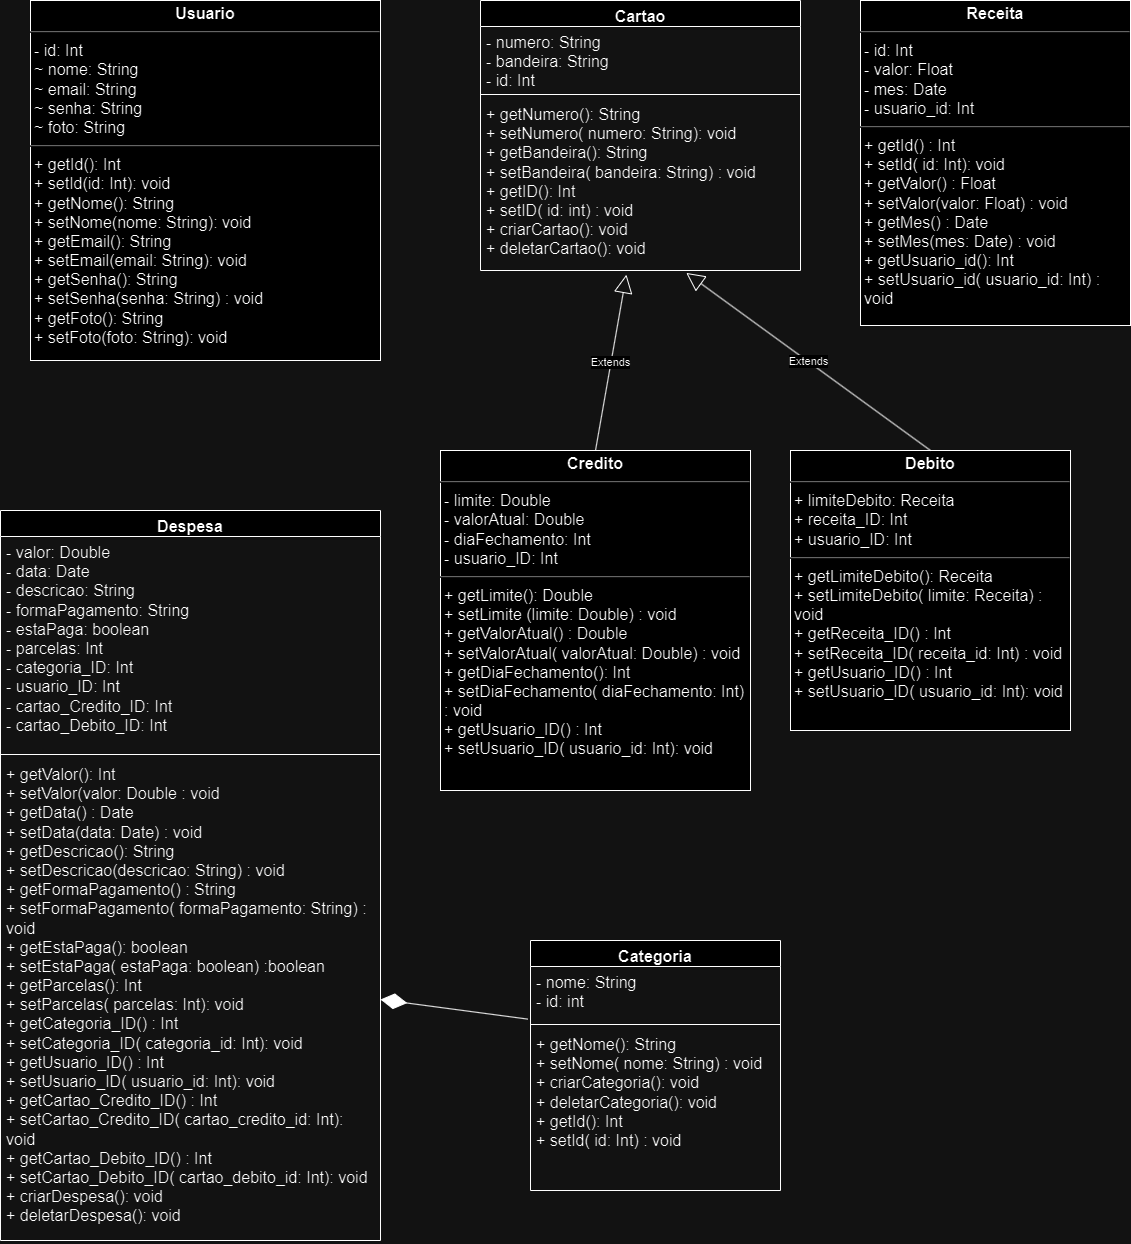

The diagram above was exported from draw.io. Its source (the exported page's mxGraphModel, read from the mxfile embedded in the PNG):
<mxGraphModel dx="1050" dy="3047" grid="1" gridSize="10" guides="1" tooltips="1" connect="1" arrows="1" fold="1" page="1" pageScale="1" pageWidth="1169" pageHeight="827" math="0" shadow="0">
  <root>
    <mxCell id="WIyWlLk6GJQsqaUBKTNV-0" />
    <mxCell id="WIyWlLk6GJQsqaUBKTNV-1" parent="WIyWlLk6GJQsqaUBKTNV-0" />
    <mxCell id="qA41q933FV38byqgYSlm-0" value="&lt;p style=&quot;margin: 4px 0px 0px; text-align: center; font-size: 16px;&quot;&gt;&lt;b style=&quot;font-size: 16px;&quot;&gt;&lt;font style=&quot;font-size: 16px;&quot;&gt;Usuario&lt;/font&gt;&lt;/b&gt;&lt;/p&gt;&lt;hr style=&quot;font-size: 16px;&quot;&gt;&lt;p style=&quot;margin: 0px 0px 0px 4px; font-size: 16px;&quot;&gt;&lt;span style=&quot;background-color: initial; font-size: 16px;&quot;&gt;- id: Int&lt;/span&gt;&lt;br style=&quot;font-size: 16px;&quot;&gt;&lt;/p&gt;&lt;p style=&quot;margin: 0px 0px 0px 4px; font-size: 16px;&quot;&gt;&lt;font style=&quot;font-size: 16px;&quot;&gt;~ nome: String&lt;/font&gt;&lt;/p&gt;&lt;p style=&quot;margin: 0px 0px 0px 4px; font-size: 16px;&quot;&gt;&lt;font style=&quot;font-size: 16px;&quot;&gt;~ email: String&lt;/font&gt;&lt;/p&gt;&lt;p style=&quot;margin: 0px 0px 0px 4px; font-size: 16px;&quot;&gt;&lt;font style=&quot;font-size: 16px;&quot;&gt;~ senha: String&lt;/font&gt;&lt;/p&gt;&lt;p style=&quot;margin: 0px 0px 0px 4px; font-size: 16px;&quot;&gt;&lt;font style=&quot;font-size: 16px;&quot;&gt;~ foto: String&lt;/font&gt;&lt;/p&gt;&lt;hr style=&quot;font-size: 16px;&quot;&gt;&lt;p style=&quot;margin: 0px 0px 0px 4px; font-size: 16px;&quot;&gt;&lt;font style=&quot;font-size: 16px;&quot;&gt;+ getId(): Int&lt;/font&gt;&lt;/p&gt;&lt;p style=&quot;margin: 0px 0px 0px 4px; font-size: 16px;&quot;&gt;&lt;font style=&quot;font-size: 16px;&quot;&gt;+ setId(id: Int): void&lt;/font&gt;&lt;/p&gt;&lt;p style=&quot;margin: 0px 0px 0px 4px; font-size: 16px;&quot;&gt;&lt;font style=&quot;font-size: 16px;&quot;&gt;+ getNome(): String&lt;/font&gt;&lt;/p&gt;&lt;p style=&quot;margin: 0px 0px 0px 4px; font-size: 16px;&quot;&gt;&lt;font style=&quot;font-size: 16px;&quot;&gt;+ setNome(nome: String): void&lt;/font&gt;&lt;/p&gt;&lt;p style=&quot;margin: 0px 0px 0px 4px; font-size: 16px;&quot;&gt;&lt;font style=&quot;font-size: 16px;&quot;&gt;+ getEmail(): String&lt;/font&gt;&lt;/p&gt;&lt;p style=&quot;margin: 0px 0px 0px 4px; font-size: 16px;&quot;&gt;&lt;font style=&quot;font-size: 16px;&quot;&gt;+ setEmail(email: String): void&lt;/font&gt;&lt;/p&gt;&lt;p style=&quot;margin: 0px 0px 0px 4px; font-size: 16px;&quot;&gt;&lt;font style=&quot;font-size: 16px;&quot;&gt;+ getSenha(): String&lt;/font&gt;&lt;/p&gt;&lt;p style=&quot;margin: 0px 0px 0px 4px; font-size: 16px;&quot;&gt;&lt;font style=&quot;font-size: 16px;&quot;&gt;+ setSenha(senha: String) : void&lt;/font&gt;&lt;/p&gt;&lt;p style=&quot;margin: 0px 0px 0px 4px; font-size: 16px;&quot;&gt;&lt;font style=&quot;font-size: 16px;&quot;&gt;+ getFoto(): String&lt;/font&gt;&lt;/p&gt;&lt;p style=&quot;margin: 0px 0px 0px 4px; font-size: 16px;&quot;&gt;&lt;font style=&quot;font-size: 16px;&quot;&gt;+ setFoto(foto: String): void&lt;/font&gt;&lt;/p&gt;&lt;p style=&quot;margin: 0px 0px 0px 4px; font-size: 16px;&quot;&gt;&lt;font style=&quot;font-size: 16px;&quot;&gt;&lt;br style=&quot;font-size: 16px;&quot;&gt;&lt;/font&gt;&lt;/p&gt;&lt;p style=&quot;margin: 0px 0px 0px 4px; font-size: 16px;&quot;&gt;&lt;font style=&quot;font-size: 16px;&quot;&gt;&lt;br style=&quot;font-size: 16px;&quot;&gt;&lt;/font&gt;&lt;/p&gt;&lt;p style=&quot;margin: 0px 0px 0px 4px; font-size: 16px;&quot;&gt;&lt;br style=&quot;font-size: 16px;&quot;&gt;&lt;/p&gt;" style="verticalAlign=top;align=left;overflow=fill;fontSize=16;fontFamily=Helvetica;html=1;whiteSpace=wrap;" parent="WIyWlLk6GJQsqaUBKTNV-1" vertex="1">
      <mxGeometry x="50" y="-1880" width="350" height="360" as="geometry" />
    </mxCell>
    <mxCell id="qA41q933FV38byqgYSlm-1" value="&lt;font style=&quot;font-size: 16px;&quot;&gt;Despesa&lt;/font&gt;" style="swimlane;fontStyle=1;align=center;verticalAlign=top;childLayout=stackLayout;horizontal=1;startSize=26;horizontalStack=0;resizeParent=1;resizeParentMax=0;resizeLast=0;collapsible=1;marginBottom=0;whiteSpace=wrap;html=1;fontSize=16;" parent="WIyWlLk6GJQsqaUBKTNV-1" vertex="1">
      <mxGeometry x="20" y="-1370" width="380" height="730" as="geometry" />
    </mxCell>
    <mxCell id="qA41q933FV38byqgYSlm-2" value="- valor: Double&lt;br style=&quot;font-size: 16px;&quot;&gt;- data: Date&lt;br style=&quot;font-size: 16px;&quot;&gt;- descricao: String&lt;br style=&quot;font-size: 16px;&quot;&gt;- formaPagamento: String&lt;br style=&quot;font-size: 16px;&quot;&gt;- estaPaga: boolean&lt;br style=&quot;font-size: 16px;&quot;&gt;- parcelas: Int&lt;br style=&quot;font-size: 16px;&quot;&gt;- categoria_ID: Int&lt;br style=&quot;font-size: 16px;&quot;&gt;- usuario_ID: Int&lt;br style=&quot;font-size: 16px;&quot;&gt;- cartao_Credito_ID: Int&lt;br style=&quot;font-size: 16px;&quot;&gt;- cartao_Debito_ID: Int" style="text;strokeColor=none;fillColor=none;align=left;verticalAlign=top;spacingLeft=4;spacingRight=4;overflow=hidden;rotatable=0;points=[[0,0.5],[1,0.5]];portConstraint=eastwest;whiteSpace=wrap;html=1;fontSize=16;" parent="qA41q933FV38byqgYSlm-1" vertex="1">
      <mxGeometry y="26" width="380" height="214" as="geometry" />
    </mxCell>
    <mxCell id="qA41q933FV38byqgYSlm-3" value="" style="line;strokeWidth=1;fillColor=none;align=left;verticalAlign=middle;spacingTop=-1;spacingLeft=3;spacingRight=3;rotatable=0;labelPosition=right;points=[];portConstraint=eastwest;strokeColor=inherit;fontSize=16;" parent="qA41q933FV38byqgYSlm-1" vertex="1">
      <mxGeometry y="240" width="380" height="8" as="geometry" />
    </mxCell>
    <mxCell id="qA41q933FV38byqgYSlm-4" value="+ getValor(): Int&lt;br style=&quot;font-size: 16px;&quot;&gt;+ setValor(valor: Double : void&lt;br style=&quot;font-size: 16px;&quot;&gt;+ getData() : Date&lt;br style=&quot;font-size: 16px;&quot;&gt;+ setData(data: Date) : void&lt;br style=&quot;font-size: 16px;&quot;&gt;+ getDescricao(): String&lt;br style=&quot;font-size: 16px;&quot;&gt;+ setDescricao(descricao: String) : void&lt;br style=&quot;font-size: 16px;&quot;&gt;+ getFormaPagamento() : String&lt;br style=&quot;font-size: 16px;&quot;&gt;+ setFormaPagamento( formaPagamento: String) : void&lt;br style=&quot;font-size: 16px;&quot;&gt;+ getEstaPaga(): boolean&lt;br style=&quot;font-size: 16px;&quot;&gt;+ setEstaPaga( estaPaga: boolean) :boolean&lt;br style=&quot;font-size: 16px;&quot;&gt;+ getParcelas(): Int&lt;br style=&quot;font-size: 16px;&quot;&gt;+ setParcelas( parcelas: Int): void&lt;br style=&quot;font-size: 16px;&quot;&gt;&lt;span style=&quot;background-color: initial; font-size: 16px;&quot;&gt;+ getCategoria_ID() : Int&lt;br style=&quot;font-size: 16px;&quot;&gt;&lt;/span&gt;&lt;span style=&quot;background-color: initial; font-size: 16px;&quot;&gt;+ setCategoria_ID( categoria_id: Int): void&lt;br style=&quot;font-size: 16px;&quot;&gt;&lt;/span&gt;&lt;span style=&quot;background-color: initial; font-size: 16px;&quot;&gt;+ getUsuario_ID() : Int&lt;br style=&quot;font-size: 16px;&quot;&gt;&lt;/span&gt;&lt;span style=&quot;background-color: initial; font-size: 16px;&quot;&gt;+ setUsuario_ID( usuario_id: Int): void&lt;br style=&quot;font-size: 16px;&quot;&gt;&lt;/span&gt;+ getCartao_Credito_ID() : Int&lt;br style=&quot;font-size: 16px;&quot;&gt;+ setCartao_Credito_ID( cartao_credito_id: Int): void&lt;br style=&quot;font-size: 16px;&quot;&gt;+ getCartao_Debito_ID() : Int&lt;br style=&quot;border-color: var(--border-color); font-size: 16px;&quot;&gt;+ setCartao_Debito_ID( cartao_debito_id: Int): void&lt;span style=&quot;background-color: initial; font-size: 16px;&quot;&gt;&lt;br style=&quot;font-size: 16px;&quot;&gt;&lt;/span&gt;+ criarDespesa(): void&lt;br style=&quot;font-size: 16px;&quot;&gt;+ deletarDespesa(): void" style="text;strokeColor=none;fillColor=none;align=left;verticalAlign=top;spacingLeft=4;spacingRight=4;overflow=hidden;rotatable=0;points=[[0,0.5],[1,0.5]];portConstraint=eastwest;whiteSpace=wrap;html=1;fontSize=16;" parent="qA41q933FV38byqgYSlm-1" vertex="1">
      <mxGeometry y="248" width="380" height="482" as="geometry" />
    </mxCell>
    <mxCell id="qA41q933FV38byqgYSlm-6" value="Categoria" style="swimlane;fontStyle=1;align=center;verticalAlign=top;childLayout=stackLayout;horizontal=1;startSize=26;horizontalStack=0;resizeParent=1;resizeParentMax=0;resizeLast=0;collapsible=1;marginBottom=0;whiteSpace=wrap;html=1;fontSize=16;" parent="WIyWlLk6GJQsqaUBKTNV-1" vertex="1">
      <mxGeometry x="550" y="-940" width="250" height="250" as="geometry" />
    </mxCell>
    <mxCell id="qA41q933FV38byqgYSlm-7" value="- nome: String&lt;br style=&quot;font-size: 16px;&quot;&gt;- id: int" style="text;strokeColor=none;fillColor=none;align=left;verticalAlign=top;spacingLeft=4;spacingRight=4;overflow=hidden;rotatable=0;points=[[0,0.5],[1,0.5]];portConstraint=eastwest;whiteSpace=wrap;html=1;fontSize=16;" parent="qA41q933FV38byqgYSlm-6" vertex="1">
      <mxGeometry y="26" width="250" height="54" as="geometry" />
    </mxCell>
    <mxCell id="qA41q933FV38byqgYSlm-8" value="" style="line;strokeWidth=1;fillColor=none;align=left;verticalAlign=middle;spacingTop=-1;spacingLeft=3;spacingRight=3;rotatable=0;labelPosition=right;points=[];portConstraint=eastwest;strokeColor=inherit;fontSize=14;" parent="qA41q933FV38byqgYSlm-6" vertex="1">
      <mxGeometry y="80" width="250" height="8" as="geometry" />
    </mxCell>
    <mxCell id="qA41q933FV38byqgYSlm-9" value="+ getNome(): String&lt;br style=&quot;font-size: 16px;&quot;&gt;+ setNome( nome: String) : void&lt;br style=&quot;font-size: 16px;&quot;&gt;+ criarCategoria(): void&lt;br style=&quot;font-size: 16px;&quot;&gt;+ deletarCategoria(): void&lt;br style=&quot;font-size: 16px;&quot;&gt;+ getId(): Int&lt;br style=&quot;font-size: 16px;&quot;&gt;+ setId( id: Int) : void" style="text;strokeColor=none;fillColor=none;align=left;verticalAlign=top;spacingLeft=4;spacingRight=4;overflow=hidden;rotatable=0;points=[[0,0.5],[1,0.5]];portConstraint=eastwest;whiteSpace=wrap;html=1;fontSize=16;" parent="qA41q933FV38byqgYSlm-6" vertex="1">
      <mxGeometry y="88" width="250" height="162" as="geometry" />
    </mxCell>
    <mxCell id="qA41q933FV38byqgYSlm-12" value="Cartao" style="swimlane;fontStyle=1;align=center;verticalAlign=top;childLayout=stackLayout;horizontal=1;startSize=26;horizontalStack=0;resizeParent=1;resizeParentMax=0;resizeLast=0;collapsible=1;marginBottom=0;whiteSpace=wrap;html=1;fontSize=16;" parent="WIyWlLk6GJQsqaUBKTNV-1" vertex="1">
      <mxGeometry x="500" y="-1880" width="320" height="270" as="geometry" />
    </mxCell>
    <mxCell id="qA41q933FV38byqgYSlm-13" value="- numero: String&lt;br style=&quot;font-size: 16px;&quot;&gt;- bandeira: String&lt;br style=&quot;font-size: 16px;&quot;&gt;- id: Int" style="text;strokeColor=none;fillColor=none;align=left;verticalAlign=top;spacingLeft=4;spacingRight=4;overflow=hidden;rotatable=0;points=[[0,0.5],[1,0.5]];portConstraint=eastwest;whiteSpace=wrap;html=1;fontSize=16;" parent="qA41q933FV38byqgYSlm-12" vertex="1">
      <mxGeometry y="26" width="320" height="64" as="geometry" />
    </mxCell>
    <mxCell id="qA41q933FV38byqgYSlm-14" value="" style="line;strokeWidth=1;fillColor=none;align=left;verticalAlign=middle;spacingTop=-1;spacingLeft=3;spacingRight=3;rotatable=0;labelPosition=right;points=[];portConstraint=eastwest;strokeColor=inherit;fontSize=16;" parent="qA41q933FV38byqgYSlm-12" vertex="1">
      <mxGeometry y="90" width="320" height="8" as="geometry" />
    </mxCell>
    <mxCell id="qA41q933FV38byqgYSlm-15" value="+ getNumero(): String&lt;br style=&quot;font-size: 16px;&quot;&gt;+ setNumero( numero: String): void&lt;br style=&quot;font-size: 16px;&quot;&gt;+ getBandeira(): String&lt;br style=&quot;font-size: 16px;&quot;&gt;+ setBandeira( bandeira: String) : void&lt;br style=&quot;font-size: 16px;&quot;&gt;+ getID(): Int&lt;br style=&quot;font-size: 16px;&quot;&gt;+ setID( id: int) : void&lt;br style=&quot;font-size: 16px;&quot;&gt;+ criarCartao(): void&lt;br style=&quot;font-size: 16px;&quot;&gt;+ deletarCartao(): void" style="text;strokeColor=none;fillColor=none;align=left;verticalAlign=top;spacingLeft=4;spacingRight=4;overflow=hidden;rotatable=0;points=[[0,0.5],[1,0.5]];portConstraint=eastwest;whiteSpace=wrap;html=1;fontSize=16;" parent="qA41q933FV38byqgYSlm-12" vertex="1">
      <mxGeometry y="98" width="320" height="172" as="geometry" />
    </mxCell>
    <mxCell id="qA41q933FV38byqgYSlm-16" value="&lt;p style=&quot;margin: 4px 0px 0px; text-align: center; font-size: 16px;&quot;&gt;&lt;b style=&quot;font-size: 16px;&quot;&gt;&lt;font style=&quot;font-size: 16px;&quot;&gt;Credito&lt;/font&gt;&lt;/b&gt;&lt;/p&gt;&lt;hr style=&quot;font-size: 16px;&quot;&gt;&lt;p style=&quot;margin: 0px 0px 0px 4px; font-size: 16px;&quot;&gt;&lt;font style=&quot;font-size: 16px;&quot;&gt;- limite: Double&lt;/font&gt;&lt;/p&gt;&lt;p style=&quot;margin: 0px 0px 0px 4px; font-size: 16px;&quot;&gt;&lt;font style=&quot;font-size: 16px;&quot;&gt;- valorAtual: Double&lt;/font&gt;&lt;/p&gt;&lt;p style=&quot;margin: 0px 0px 0px 4px; font-size: 16px;&quot;&gt;&lt;font style=&quot;font-size: 16px;&quot;&gt;- diaFechamento: Int&lt;/font&gt;&lt;/p&gt;&lt;p style=&quot;margin: 0px 0px 0px 4px; font-size: 16px;&quot;&gt;&lt;font style=&quot;font-size: 16px;&quot;&gt;- usuario_ID: Int&lt;/font&gt;&lt;/p&gt;&lt;hr style=&quot;font-size: 16px;&quot;&gt;&lt;p style=&quot;margin: 0px 0px 0px 4px; font-size: 16px;&quot;&gt;&lt;font style=&quot;font-size: 16px;&quot;&gt;+ getLimite(): Double&lt;/font&gt;&lt;/p&gt;&lt;p style=&quot;margin: 0px 0px 0px 4px; font-size: 16px;&quot;&gt;&lt;font style=&quot;font-size: 16px;&quot;&gt;+ setLimite (limite: Double) : void&lt;/font&gt;&lt;/p&gt;&lt;p style=&quot;margin: 0px 0px 0px 4px; font-size: 16px;&quot;&gt;&lt;font style=&quot;font-size: 16px;&quot;&gt;+ getValorAtual() : Double&lt;/font&gt;&lt;/p&gt;&lt;p style=&quot;margin: 0px 0px 0px 4px; font-size: 16px;&quot;&gt;&lt;font style=&quot;font-size: 16px;&quot;&gt;+ setValorAtual( valorAtual: Double) : void&lt;/font&gt;&lt;/p&gt;&lt;p style=&quot;margin: 0px 0px 0px 4px; font-size: 16px;&quot;&gt;&lt;font style=&quot;font-size: 16px;&quot;&gt;+ getDiaFechamento(): Int&lt;/font&gt;&lt;/p&gt;&lt;p style=&quot;margin: 0px 0px 0px 4px; font-size: 16px;&quot;&gt;&lt;font style=&quot;font-size: 16px;&quot;&gt;+ setDiaFechamento( diaFechamento: Int) : void&lt;/font&gt;&lt;/p&gt;&lt;p style=&quot;border-color: var(--border-color); margin: 0px 0px 0px 4px; font-size: 16px;&quot;&gt;+ getUsuario_ID() : Int&lt;/p&gt;&lt;p style=&quot;margin: 0px 0px 0px 4px; font-size: 16px;&quot;&gt;&lt;/p&gt;&lt;p style=&quot;border-color: var(--border-color); margin: 0px 0px 0px 4px; font-size: 16px;&quot;&gt;+ setUsuario_ID( usuario_id: Int): void&lt;/p&gt;" style="verticalAlign=top;align=left;overflow=fill;fontSize=16;fontFamily=Helvetica;html=1;whiteSpace=wrap;" parent="WIyWlLk6GJQsqaUBKTNV-1" vertex="1">
      <mxGeometry x="460" y="-1430" width="310" height="340" as="geometry" />
    </mxCell>
    <mxCell id="qA41q933FV38byqgYSlm-17" value="&lt;p style=&quot;margin: 4px 0px 0px; text-align: center; font-size: 16px;&quot;&gt;&lt;b style=&quot;font-size: 16px;&quot;&gt;&lt;font style=&quot;font-size: 16px;&quot;&gt;Debito&lt;/font&gt;&lt;/b&gt;&lt;/p&gt;&lt;hr style=&quot;font-size: 16px;&quot;&gt;&lt;p style=&quot;margin: 0px 0px 0px 4px; font-size: 16px;&quot;&gt;&lt;font style=&quot;font-size: 16px;&quot;&gt;+ limiteDebito: Receita&lt;/font&gt;&lt;/p&gt;&lt;p style=&quot;margin: 0px 0px 0px 4px; font-size: 16px;&quot;&gt;&lt;font style=&quot;font-size: 16px;&quot;&gt;+ receita_ID: Int&lt;/font&gt;&lt;/p&gt;&lt;p style=&quot;margin: 0px 0px 0px 4px; font-size: 16px;&quot;&gt;&lt;font style=&quot;font-size: 16px;&quot;&gt;+ usuario_ID: Int&lt;/font&gt;&lt;/p&gt;&lt;hr style=&quot;font-size: 16px;&quot;&gt;&lt;p style=&quot;margin: 0px 0px 0px 4px; font-size: 16px;&quot;&gt;&lt;font style=&quot;font-size: 16px;&quot;&gt;+ getLimiteDebito(): Receita&lt;/font&gt;&lt;/p&gt;&lt;p style=&quot;margin: 0px 0px 0px 4px; font-size: 16px;&quot;&gt;&lt;font style=&quot;font-size: 16px;&quot;&gt;+ setLimiteDebito( limite: Receita) : void&lt;/font&gt;&lt;/p&gt;&lt;p style=&quot;margin: 0px 0px 0px 4px; font-size: 16px;&quot;&gt;+ getReceita_ID() : Int&lt;/p&gt;&lt;p style=&quot;margin: 0px 0px 0px 4px; font-size: 16px;&quot;&gt;+ setReceita_ID( receita_id: Int) : void&lt;/p&gt;&lt;p style=&quot;margin: 0px 0px 0px 4px; font-size: 16px;&quot;&gt;+ getUsuario_ID() : Int&lt;/p&gt;&lt;p style=&quot;margin: 0px 0px 0px 4px; font-size: 16px;&quot;&gt;+ setUsuario_ID( usuario_id: Int): void&lt;/p&gt;" style="verticalAlign=top;align=left;overflow=fill;fontSize=16;fontFamily=Helvetica;html=1;whiteSpace=wrap;" parent="WIyWlLk6GJQsqaUBKTNV-1" vertex="1">
      <mxGeometry x="810" y="-1430" width="280" height="280" as="geometry" />
    </mxCell>
    <mxCell id="9AXVyHvLsZSFuD3N-qze-2" value="&lt;p style=&quot;margin: 4px 0px 0px; text-align: center; font-size: 16px;&quot;&gt;&lt;b style=&quot;font-size: 16px;&quot;&gt;&lt;font style=&quot;font-size: 16px;&quot;&gt;Receita&lt;/font&gt;&lt;/b&gt;&lt;/p&gt;&lt;hr style=&quot;font-size: 16px;&quot;&gt;&lt;p style=&quot;margin: 0px 0px 0px 4px; font-size: 16px;&quot;&gt;&lt;font style=&quot;font-size: 16px;&quot;&gt;- id: Int&lt;/font&gt;&lt;/p&gt;&lt;p style=&quot;margin: 0px 0px 0px 4px; font-size: 16px;&quot;&gt;&lt;font style=&quot;font-size: 16px;&quot;&gt;- valor: Float&lt;/font&gt;&lt;/p&gt;&lt;p style=&quot;margin: 0px 0px 0px 4px; font-size: 16px;&quot;&gt;&lt;font style=&quot;font-size: 16px;&quot;&gt;- mes: Date&lt;/font&gt;&lt;/p&gt;&lt;p style=&quot;margin: 0px 0px 0px 4px; font-size: 16px;&quot;&gt;&lt;font style=&quot;font-size: 16px;&quot;&gt;- usuario_id: Int&lt;/font&gt;&lt;/p&gt;&lt;hr style=&quot;font-size: 16px;&quot;&gt;&lt;p style=&quot;margin: 0px 0px 0px 4px; font-size: 16px;&quot;&gt;&lt;font style=&quot;font-size: 16px;&quot;&gt;+ getId() : Int&lt;/font&gt;&lt;/p&gt;&lt;p style=&quot;margin: 0px 0px 0px 4px; font-size: 16px;&quot;&gt;&lt;font style=&quot;font-size: 16px;&quot;&gt;+ setId( id: Int): void&lt;/font&gt;&lt;/p&gt;&lt;p style=&quot;margin: 0px 0px 0px 4px; font-size: 16px;&quot;&gt;&lt;font style=&quot;font-size: 16px;&quot;&gt;+ getValor() : Float&lt;/font&gt;&lt;/p&gt;&lt;p style=&quot;margin: 0px 0px 0px 4px; font-size: 16px;&quot;&gt;&lt;font style=&quot;font-size: 16px;&quot;&gt;+ setValor(valor: Float) : void&lt;/font&gt;&lt;/p&gt;&lt;p style=&quot;margin: 0px 0px 0px 4px; font-size: 16px;&quot;&gt;&lt;font style=&quot;font-size: 16px;&quot;&gt;+ getMes() : Date&lt;/font&gt;&lt;/p&gt;&lt;p style=&quot;margin: 0px 0px 0px 4px; font-size: 16px;&quot;&gt;&lt;font style=&quot;font-size: 16px;&quot;&gt;+ setMes(mes: Date) : void&lt;/font&gt;&lt;/p&gt;&lt;p style=&quot;margin: 0px 0px 0px 4px; font-size: 16px;&quot;&gt;&lt;font style=&quot;font-size: 16px;&quot;&gt;+ getUsuario_id(): Int&lt;/font&gt;&lt;/p&gt;&lt;p style=&quot;margin: 0px 0px 0px 4px; font-size: 16px;&quot;&gt;&lt;font style=&quot;font-size: 16px;&quot;&gt;+ setUsuario_id( usuario_id: Int) : void&lt;/font&gt;&lt;/p&gt;&lt;p style=&quot;margin: 0px 0px 0px 4px; font-size: 16px;&quot;&gt;&lt;font style=&quot;font-size: 16px;&quot;&gt;&lt;br style=&quot;font-size: 16px;&quot;&gt;&lt;/font&gt;&lt;/p&gt;" style="verticalAlign=top;align=left;overflow=fill;fontSize=16;fontFamily=Helvetica;html=1;whiteSpace=wrap;" parent="WIyWlLk6GJQsqaUBKTNV-1" vertex="1">
      <mxGeometry x="880" y="-1880" width="270" height="325" as="geometry" />
    </mxCell>
    <mxCell id="9AXVyHvLsZSFuD3N-qze-3" value="" style="endArrow=diamondThin;endFill=1;endSize=24;html=1;rounded=0;entryX=1;entryY=0.5;entryDx=0;entryDy=0;exitX=-0.011;exitY=-0.058;exitDx=0;exitDy=0;exitPerimeter=0;" parent="WIyWlLk6GJQsqaUBKTNV-1" source="qA41q933FV38byqgYSlm-9" target="qA41q933FV38byqgYSlm-4" edge="1">
      <mxGeometry width="160" relative="1" as="geometry">
        <mxPoint x="450" y="-990" as="sourcePoint" />
        <mxPoint x="520" y="-1130" as="targetPoint" />
      </mxGeometry>
    </mxCell>
    <mxCell id="9AXVyHvLsZSFuD3N-qze-6" value="Extends" style="endArrow=block;endSize=16;endFill=0;html=1;rounded=0;exitX=0.5;exitY=0;exitDx=0;exitDy=0;entryX=0.456;entryY=1.024;entryDx=0;entryDy=0;entryPerimeter=0;" parent="WIyWlLk6GJQsqaUBKTNV-1" source="qA41q933FV38byqgYSlm-16" target="qA41q933FV38byqgYSlm-15" edge="1">
      <mxGeometry width="160" relative="1" as="geometry">
        <mxPoint x="540" y="-1470" as="sourcePoint" />
        <mxPoint x="700" y="-1470" as="targetPoint" />
      </mxGeometry>
    </mxCell>
    <mxCell id="9AXVyHvLsZSFuD3N-qze-7" value="Extends" style="endArrow=block;endSize=16;endFill=0;html=1;rounded=0;exitX=0.5;exitY=0;exitDx=0;exitDy=0;entryX=0.643;entryY=1.014;entryDx=0;entryDy=0;entryPerimeter=0;" parent="WIyWlLk6GJQsqaUBKTNV-1" source="qA41q933FV38byqgYSlm-17" target="qA41q933FV38byqgYSlm-15" edge="1">
      <mxGeometry width="160" relative="1" as="geometry">
        <mxPoint x="660" y="-1435" as="sourcePoint" />
        <mxPoint x="715" y="-1510" as="targetPoint" />
      </mxGeometry>
    </mxCell>
  </root>
</mxGraphModel>